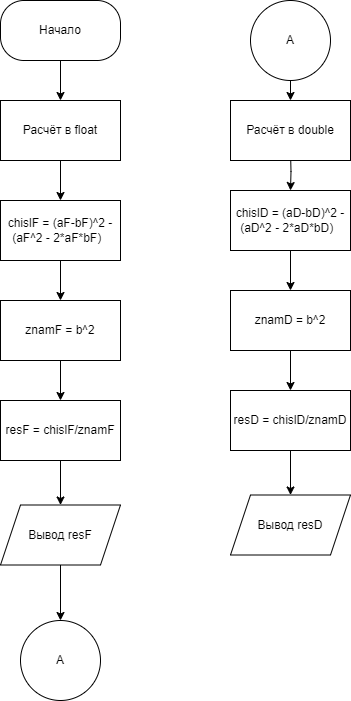

The diagram above was exported from draw.io. Its source (the exported page's mxGraphModel, read from the mxfile embedded in the PNG):
<mxGraphModel dx="1161" dy="638" grid="1" gridSize="10" guides="1" tooltips="1" connect="1" arrows="1" fold="1" page="1" pageScale="1" pageWidth="827" pageHeight="1169" math="0" shadow="0">
  <root>
    <mxCell id="0" />
    <mxCell id="1" parent="0" />
    <mxCell id="1NOkaSAb-GUrdQnJlj3Z-3" style="edgeStyle=orthogonalEdgeStyle;rounded=0;orthogonalLoop=1;jettySize=auto;html=1;exitX=0.5;exitY=1;exitDx=0;exitDy=0;entryX=0.5;entryY=0;entryDx=0;entryDy=0;" edge="1" parent="1" source="1NOkaSAb-GUrdQnJlj3Z-1" target="1NOkaSAb-GUrdQnJlj3Z-2">
      <mxGeometry relative="1" as="geometry" />
    </mxCell>
    <mxCell id="1NOkaSAb-GUrdQnJlj3Z-1" value="Начало" style="rounded=1;whiteSpace=wrap;html=1;arcSize=39;" vertex="1" parent="1">
      <mxGeometry x="340" y="20" width="120" height="60" as="geometry" />
    </mxCell>
    <mxCell id="1NOkaSAb-GUrdQnJlj3Z-5" style="edgeStyle=orthogonalEdgeStyle;rounded=0;orthogonalLoop=1;jettySize=auto;html=1;exitX=0.5;exitY=1;exitDx=0;exitDy=0;entryX=0.5;entryY=0;entryDx=0;entryDy=0;" edge="1" parent="1" source="1NOkaSAb-GUrdQnJlj3Z-2" target="1NOkaSAb-GUrdQnJlj3Z-4">
      <mxGeometry relative="1" as="geometry" />
    </mxCell>
    <mxCell id="1NOkaSAb-GUrdQnJlj3Z-2" value="Расчёт в float" style="rounded=0;whiteSpace=wrap;html=1;" vertex="1" parent="1">
      <mxGeometry x="340" y="120" width="120" height="60" as="geometry" />
    </mxCell>
    <mxCell id="1NOkaSAb-GUrdQnJlj3Z-7" style="edgeStyle=orthogonalEdgeStyle;rounded=0;orthogonalLoop=1;jettySize=auto;html=1;exitX=0.5;exitY=1;exitDx=0;exitDy=0;entryX=0.5;entryY=0;entryDx=0;entryDy=0;" edge="1" parent="1" source="1NOkaSAb-GUrdQnJlj3Z-4" target="1NOkaSAb-GUrdQnJlj3Z-6">
      <mxGeometry relative="1" as="geometry" />
    </mxCell>
    <mxCell id="1NOkaSAb-GUrdQnJlj3Z-4" value="chislF = (aF-bF)^2 - (aF^2 - 2*aF*bF)&amp;nbsp;&amp;nbsp;" style="rounded=0;whiteSpace=wrap;html=1;" vertex="1" parent="1">
      <mxGeometry x="340" y="220" width="120" height="60" as="geometry" />
    </mxCell>
    <mxCell id="1NOkaSAb-GUrdQnJlj3Z-9" style="edgeStyle=orthogonalEdgeStyle;rounded=0;orthogonalLoop=1;jettySize=auto;html=1;exitX=0.5;exitY=1;exitDx=0;exitDy=0;entryX=0.5;entryY=0;entryDx=0;entryDy=0;" edge="1" parent="1" source="1NOkaSAb-GUrdQnJlj3Z-6" target="1NOkaSAb-GUrdQnJlj3Z-8">
      <mxGeometry relative="1" as="geometry" />
    </mxCell>
    <mxCell id="1NOkaSAb-GUrdQnJlj3Z-6" value="znamF = b^2" style="rounded=0;whiteSpace=wrap;html=1;" vertex="1" parent="1">
      <mxGeometry x="340" y="320" width="120" height="60" as="geometry" />
    </mxCell>
    <mxCell id="1NOkaSAb-GUrdQnJlj3Z-11" style="edgeStyle=orthogonalEdgeStyle;rounded=0;orthogonalLoop=1;jettySize=auto;html=1;exitX=0.5;exitY=1;exitDx=0;exitDy=0;entryX=0.5;entryY=0;entryDx=0;entryDy=0;" edge="1" parent="1" source="1NOkaSAb-GUrdQnJlj3Z-8" target="1NOkaSAb-GUrdQnJlj3Z-10">
      <mxGeometry relative="1" as="geometry" />
    </mxCell>
    <mxCell id="1NOkaSAb-GUrdQnJlj3Z-8" value="resF = chislF/znamF" style="rounded=0;whiteSpace=wrap;html=1;" vertex="1" parent="1">
      <mxGeometry x="340" y="420" width="120" height="60" as="geometry" />
    </mxCell>
    <mxCell id="1NOkaSAb-GUrdQnJlj3Z-13" style="edgeStyle=orthogonalEdgeStyle;rounded=0;orthogonalLoop=1;jettySize=auto;html=1;exitX=0.5;exitY=1;exitDx=0;exitDy=0;entryX=0.5;entryY=0;entryDx=0;entryDy=0;" edge="1" parent="1" source="1NOkaSAb-GUrdQnJlj3Z-10" target="1NOkaSAb-GUrdQnJlj3Z-12">
      <mxGeometry relative="1" as="geometry" />
    </mxCell>
    <mxCell id="1NOkaSAb-GUrdQnJlj3Z-10" value="Вывод resF" style="shape=parallelogram;perimeter=parallelogramPerimeter;whiteSpace=wrap;html=1;fixedSize=1;" vertex="1" parent="1">
      <mxGeometry x="340" y="524.5" width="120" height="60" as="geometry" />
    </mxCell>
    <mxCell id="1NOkaSAb-GUrdQnJlj3Z-12" value="A" style="ellipse;whiteSpace=wrap;html=1;aspect=fixed;" vertex="1" parent="1">
      <mxGeometry x="360" y="640" width="80" height="80" as="geometry" />
    </mxCell>
    <mxCell id="1NOkaSAb-GUrdQnJlj3Z-24" style="edgeStyle=orthogonalEdgeStyle;rounded=0;orthogonalLoop=1;jettySize=auto;html=1;exitX=0.5;exitY=1;exitDx=0;exitDy=0;entryX=0.5;entryY=0;entryDx=0;entryDy=0;" edge="1" parent="1" source="1NOkaSAb-GUrdQnJlj3Z-14" target="1NOkaSAb-GUrdQnJlj3Z-23">
      <mxGeometry relative="1" as="geometry" />
    </mxCell>
    <mxCell id="1NOkaSAb-GUrdQnJlj3Z-14" value="A" style="ellipse;whiteSpace=wrap;html=1;aspect=fixed;" vertex="1" parent="1">
      <mxGeometry x="590" y="20" width="80" height="80" as="geometry" />
    </mxCell>
    <mxCell id="1NOkaSAb-GUrdQnJlj3Z-15" style="edgeStyle=orthogonalEdgeStyle;rounded=0;orthogonalLoop=1;jettySize=auto;html=1;exitX=0.5;exitY=1;exitDx=0;exitDy=0;entryX=0.5;entryY=0;entryDx=0;entryDy=0;" edge="1" parent="1" target="1NOkaSAb-GUrdQnJlj3Z-17">
      <mxGeometry relative="1" as="geometry">
        <mxPoint x="630" y="170" as="sourcePoint" />
      </mxGeometry>
    </mxCell>
    <mxCell id="1NOkaSAb-GUrdQnJlj3Z-16" style="edgeStyle=orthogonalEdgeStyle;rounded=0;orthogonalLoop=1;jettySize=auto;html=1;exitX=0.5;exitY=1;exitDx=0;exitDy=0;entryX=0.5;entryY=0;entryDx=0;entryDy=0;" edge="1" parent="1" source="1NOkaSAb-GUrdQnJlj3Z-17" target="1NOkaSAb-GUrdQnJlj3Z-19">
      <mxGeometry relative="1" as="geometry" />
    </mxCell>
    <mxCell id="1NOkaSAb-GUrdQnJlj3Z-17" value="chislD&amp;nbsp;= (aD-bD)^2 - (aD^2 - 2*aD*bD)&amp;nbsp;&amp;nbsp;" style="rounded=0;whiteSpace=wrap;html=1;" vertex="1" parent="1">
      <mxGeometry x="570" y="210" width="120" height="60" as="geometry" />
    </mxCell>
    <mxCell id="1NOkaSAb-GUrdQnJlj3Z-18" style="edgeStyle=orthogonalEdgeStyle;rounded=0;orthogonalLoop=1;jettySize=auto;html=1;exitX=0.5;exitY=1;exitDx=0;exitDy=0;entryX=0.5;entryY=0;entryDx=0;entryDy=0;" edge="1" parent="1" source="1NOkaSAb-GUrdQnJlj3Z-19" target="1NOkaSAb-GUrdQnJlj3Z-21">
      <mxGeometry relative="1" as="geometry" />
    </mxCell>
    <mxCell id="1NOkaSAb-GUrdQnJlj3Z-19" value="znamD = b^2" style="rounded=0;whiteSpace=wrap;html=1;" vertex="1" parent="1">
      <mxGeometry x="570" y="310" width="120" height="60" as="geometry" />
    </mxCell>
    <mxCell id="1NOkaSAb-GUrdQnJlj3Z-20" style="edgeStyle=orthogonalEdgeStyle;rounded=0;orthogonalLoop=1;jettySize=auto;html=1;exitX=0.5;exitY=1;exitDx=0;exitDy=0;entryX=0.5;entryY=0;entryDx=0;entryDy=0;" edge="1" parent="1" source="1NOkaSAb-GUrdQnJlj3Z-21" target="1NOkaSAb-GUrdQnJlj3Z-22">
      <mxGeometry relative="1" as="geometry" />
    </mxCell>
    <mxCell id="1NOkaSAb-GUrdQnJlj3Z-21" value="resD = chislD/znamD" style="rounded=0;whiteSpace=wrap;html=1;" vertex="1" parent="1">
      <mxGeometry x="570" y="410" width="120" height="60" as="geometry" />
    </mxCell>
    <mxCell id="1NOkaSAb-GUrdQnJlj3Z-22" value="Вывод resD" style="shape=parallelogram;perimeter=parallelogramPerimeter;whiteSpace=wrap;html=1;fixedSize=1;" vertex="1" parent="1">
      <mxGeometry x="570" y="514.5" width="120" height="60" as="geometry" />
    </mxCell>
    <mxCell id="1NOkaSAb-GUrdQnJlj3Z-23" value="Расчёт в double&lt;br&gt;" style="rounded=0;whiteSpace=wrap;html=1;" vertex="1" parent="1">
      <mxGeometry x="570" y="120" width="120" height="60" as="geometry" />
    </mxCell>
  </root>
</mxGraphModel>